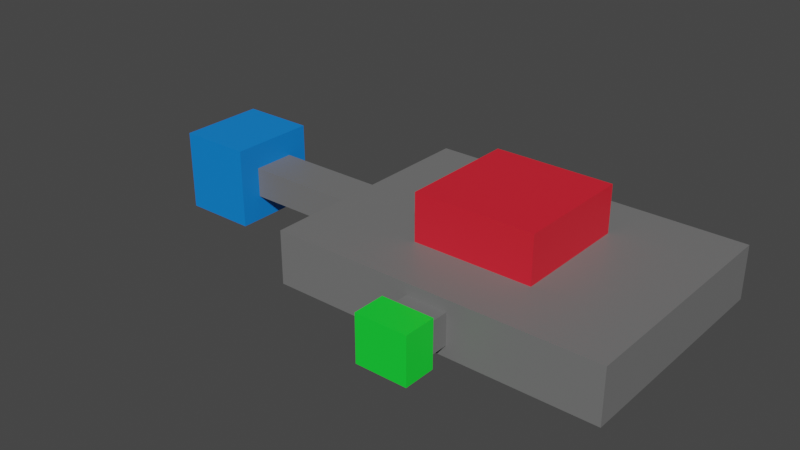 # Source: gizmo.blend  (saved by Blender 3.3.6; exported with 4.5.12 LTS)
import bpy
from mathutils import Matrix  # noqa: F401  (used for matrix-valued properties, if any)

bpy.ops.wm.read_factory_settings(use_empty=True)
scene = bpy.context.scene
scene.name = 'Scene'

# ---- collections
col_collection = bpy.data.collections.new('Collection'); scene.collection.children.link(col_collection)

# ---- materials (node trees are filled in below, after node groups)
mat_material = bpy.data.materials.new('Material')
mat_material.alpha_threshold = 0.0
mat_material.use_transparent_shadow = False
mat_material.roughness = 0.5
mat_material.line_color = (0.0, 0.0, 0.0, 1.0)
mat_material_001 = bpy.data.materials.new('Material.001')
mat_material_001.use_transparent_shadow = False
mat_material_002 = bpy.data.materials.new('Material.002')
mat_material_002.use_transparent_shadow = False
mat_material_003 = bpy.data.materials.new('Material.003')
mat_material_003.use_transparent_shadow = False

# ---- material node trees
mat_material.use_nodes = True; mat_material.node_tree.nodes.clear()
_N = mat_material.node_tree.nodes; _L = mat_material.node_tree.links
n0 = _N.new('ShaderNodeOutputMaterial'); n0.name = 'Material Output'; n0.location = (300, 300)
n1 = _N.new('ShaderNodeBsdfPrincipled'); n1.name = 'Principled BSDF'; n1.location = (10, 300)
n1.distribution = 'GGX'
n1.subsurface_method = 'RANDOM_WALK_SKIN'
n1.inputs[0].default_value = (0.1734, 0.1734, 0.1734, 1.0)
n1.inputs[3].default_value = 1.45
n1.inputs[27].default_value = (0.0, 0.0, 0.0, 1.0)
n1.inputs[28].default_value = 1.0
_L.new(n1.outputs[0], n0.inputs[0])
n0.is_active_output = True
mat_material_001.use_nodes = True; mat_material_001.node_tree.nodes.clear()
_N = mat_material_001.node_tree.nodes; _L = mat_material_001.node_tree.links
n0 = _N.new('ShaderNodeBsdfPrincipled'); n0.name = 'Principled BSDF'; n0.location = (10, 300)
n0.distribution = 'GGX'
n0.subsurface_method = 'RANDOM_WALK_SKIN'
n0.inputs[0].default_value = (0.8, 0.01523, 0.03276, 1.0)
n0.inputs[3].default_value = 1.45
n0.inputs[27].default_value = (0.0, 0.0, 0.0, 1.0)
n0.inputs[28].default_value = 1.0
n1 = _N.new('ShaderNodeOutputMaterial'); n1.name = 'Material Output'; n1.location = (300, 300)
_L.new(n0.outputs[0], n1.inputs[0])
n1.is_active_output = True
mat_material_002.use_nodes = True; mat_material_002.node_tree.nodes.clear()
_N = mat_material_002.node_tree.nodes; _L = mat_material_002.node_tree.links
n0 = _N.new('ShaderNodeBsdfPrincipled'); n0.name = 'Principled BSDF'; n0.location = (10, 300)
n0.distribution = 'GGX'
n0.subsurface_method = 'RANDOM_WALK_SKIN'
n0.inputs[0].default_value = (0.001967, 0.2245, 0.8, 1.0)
n0.inputs[3].default_value = 1.45
n0.inputs[27].default_value = (0.0, 0.0, 0.0, 1.0)
n0.inputs[28].default_value = 1.0
n1 = _N.new('ShaderNodeOutputMaterial'); n1.name = 'Material Output'; n1.location = (300, 300)
_L.new(n0.outputs[0], n1.inputs[0])
n1.is_active_output = True
mat_material_003.use_nodes = True; mat_material_003.node_tree.nodes.clear()
_N = mat_material_003.node_tree.nodes; _L = mat_material_003.node_tree.links
n0 = _N.new('ShaderNodeBsdfPrincipled'); n0.name = 'Principled BSDF'; n0.location = (10, 300)
n0.distribution = 'GGX'
n0.subsurface_method = 'RANDOM_WALK_SKIN'
n0.inputs[0].default_value = (0.007242, 0.8, 0.03789, 1.0)
n0.inputs[3].default_value = 1.45
n0.inputs[27].default_value = (0.0, 0.0, 0.0, 1.0)
n0.inputs[28].default_value = 1.0
n1 = _N.new('ShaderNodeOutputMaterial'); n1.name = 'Material Output'; n1.location = (300, 300)
_L.new(n0.outputs[0], n1.inputs[0])
n1.is_active_output = True

# ---- world
world_world = bpy.data.worlds.new('World'); scene.world = world_world
world_world.use_nodes = True; world_world.node_tree.nodes.clear()
_N = world_world.node_tree.nodes; _L = world_world.node_tree.links
n0 = _N.new('ShaderNodeOutputWorld'); n0.name = 'World Output'; n0.location = (300, 300)
n1 = _N.new('ShaderNodeBackground'); n1.name = 'Background'; n1.location = (10, 300)
n1.inputs[0].default_value = (0.05088, 0.05088, 0.05088, 1.0)
_L.new(n1.outputs[0], n0.inputs[0])
n0.is_active_output = True
world_world.color = (0.05088, 0.05088, 0.05088)
world_world.use_sun_shadow = False
world_world.sun_shadow_jitter_overblur = 0.0

# ---- meshes
me_cube = bpy.data.meshes.new('Cube')
me_cube.from_pydata([(1.378, 1.0, 0.2268), (1.378, 1.0, -0.2268), (1.378, -1.0, 0.2268), (1.378, -1.0, -0.2268), (-1.378, 1.0, 0.2268), (-1.378, 1.0, -0.2268), (-1.378, -1.0, 0.2268), (-1.378, -1.0, -0.2268), (-1.378, 0.1878, -0.1306), (-1.378, -0.1851, -0.1306), (1.378, 0.284, 0.2268), (1.378, -0.2813, 0.2268), (-1.378, -0.1851, 0.1306), (-1.378, 0.1878, 0.1306), (1.378, -0.2813, -0.2268), (1.378, 0.284, -0.2268), (-1.378, 0.284, -0.2268), (-1.378, -0.2813, -0.2268), (-1.378, -0.2813, 0.2268), (-1.378, 0.284, 0.2268), (-2.473, 0.1878, -0.1306), (-2.473, -0.1851, -0.1306), (-2.473, -0.1851, 0.1306), (-2.473, 0.1878, 0.1306), (-2.473, 0.3766, -0.3467), (-2.473, -0.3739, -0.3467), (-2.473, -0.3739, 0.3467), (-2.473, 0.3766, 0.3467), (-3.107, 0.3766, -0.3467), (-3.107, -0.3739, -0.3467), (-3.107, -0.3739, 0.3467), (-3.107, 0.3766, 0.3467), (0.5035, 1.0, -0.2268), (-0.5035, 1.0, -0.2268), (0.1727, -1.0, 0.1317), (-0.1727, -1.0, 0.1317), (-0.1727, -1.0, -0.1317), (0.1727, -1.0, -0.1317), (-0.5035, 1.0, 0.2268), (0.5035, 1.0, 0.2268), (0.5035, 0.284, -0.2268), (-0.5035, 0.284, -0.2268), (0.5035, -0.2813, -0.2268), (-0.5035, -0.2813, -0.2268), (-0.5035, 0.5072, 0.2268), (0.5035, 0.5072, 0.2268), (-0.5035, -0.5045, 0.2268), (0.5035, -0.5045, 0.2268), (-0.5035, 0.5072, 0.6257), (0.5035, 0.5072, 0.6257), (-0.5035, -0.5045, 0.6257), (0.5035, -0.5045, 0.6257), (0.5035, -1.0, 0.2268), (-0.5035, -1.0, 0.2268), (-0.5035, -1.0, -0.2268), (0.5035, -1.0, -0.2268), (0.1727, -1.199, 0.1317), (-0.1727, -1.199, 0.1317), (-0.1727, -1.199, -0.1317), (0.1727, -1.199, -0.1317), (0.2179, -1.199, 0.1994), (-0.2179, -1.199, 0.1994), (-0.2179, -1.199, -0.1994), (0.2179, -1.199, -0.1994), (0.2179, -1.474, 0.1994), (-0.2179, -1.474, 0.1994), (-0.2179, -1.474, -0.1994), (0.2179, -1.474, -0.1994)], [], [(46, 18, 6, 53), (54, 53, 6, 7), (16, 19, 4, 5), (42, 14, 3, 55), (14, 11, 2, 3), (32, 39, 0, 1), (1, 0, 10, 15), (15, 10, 11, 14), (32, 1, 15, 40), (40, 15, 14, 42), (7, 6, 18, 17), (12, 13, 23, 22), (38, 4, 19, 44), (44, 19, 18, 46), (9, 8, 16, 17), (13, 12, 18, 19), (12, 9, 17, 18), (8, 13, 19, 16), (23, 20, 24, 27), (9, 12, 22, 21), (8, 9, 21, 20), (13, 8, 20, 23), (25, 26, 30, 29), (22, 23, 27, 26), (21, 22, 26, 25), (20, 21, 25, 24), (29, 30, 31, 28), (24, 25, 29, 28), (27, 24, 28, 31), (26, 27, 31, 30), (10, 45, 47, 11), (44, 46, 50, 48), (0, 39, 45, 10), (39, 38, 44, 45), (16, 41, 43, 17), (41, 40, 42, 43), (5, 33, 41, 16), (33, 32, 40, 41), (5, 4, 38, 33), (33, 38, 39, 32), (17, 43, 54, 7), (43, 42, 55, 54), (3, 2, 52, 55), (37, 34, 56, 59), (11, 47, 52, 2), (47, 46, 53, 52), (49, 48, 50, 51), (46, 47, 51, 50), (45, 44, 48, 49), (47, 45, 49, 51), (35, 34, 52, 53), (37, 36, 54, 55), (34, 37, 55, 52), (36, 35, 53, 54), (57, 58, 62, 61), (34, 35, 57, 56), (35, 36, 58, 57), (36, 37, 59, 58), (62, 63, 67, 66), (58, 59, 63, 62), (59, 56, 60, 63), (56, 57, 61, 60), (67, 64, 65, 66), (63, 60, 64, 67), (60, 61, 65, 64), (61, 62, 66, 65)])
me_cube.polygons.foreach_set('material_index', [0, 0, 0, 0, 0, 0, 0, 0, 0, 0, 0, 0, 0, 0, 0, 0, 0, 0, 2, 0, 0, 0, 2, 2, 2, 2, 2, 2, 2, 2, 0, 1, 0, 0, 0, 0, 0, 0, 0, 0, 0, 0, 0, 0, 0, 0, 1, 1, 1, 1, 0, 0, 0, 0, 3, 0, 0, 0, 3, 3, 3, 3, 3, 3, 3, 3])
_uv = me_cube.uv_layers.new(name='UVMap')
_uv.uv.foreach_set('vector', [0.7917, 0.6665, 0.875, 0.6665, 0.875, 0.75, 0.7917, 0.75, 0.375, 0.9167, 0.625, 0.9167, 0.625, 1.0, 0.375, 1.0, 0.375, 0.1668, 0.625, 0.1668, 0.625, 0.25, 0.375, 0.25, 0.2917, 0.6665, 0.375, 0.6665, 0.375, 0.75, 0.2917, 0.75, 0.375, 0.6665, 0.625, 0.6665, 0.625, 0.75, 0.375, 0.75, 0.375, 0.4167, 0.625, 0.4167, 0.625, 0.5, 0.375, 0.5, 0.375, 0.5, 0.625, 0.5, 0.625, 0.5832, 0.375, 0.5832, 0.375, 0.5832, 0.625, 0.5832, 0.625, 0.6665, 0.375, 0.6665, 0.2917, 0.5, 0.375, 0.5, 0.375, 0.5832, 0.2917, 0.5832, 0.2917, 0.5832, 0.375, 0.5832, 0.375, 0.6665, 0.2917, 0.6665, 0.375, 0.0, 0.625, 0.0, 0.625, 0.0835, 0.375, 0.0835, 0.572, 0.09769, 0.572, 0.1526, 0.572, 0.1526, 0.572, 0.09769, 0.7917, 0.5, 0.875, 0.5, 0.875, 0.5832, 0.7917, 0.5832, 0.7917, 0.5832, 0.875, 0.5832, 0.875, 0.6665, 0.7917, 0.6665, 0.428, 0.09769, 0.428, 0.1526, 0.375, 0.1668, 0.375, 0.0835, 0.572, 0.1526, 0.572, 0.09769, 0.625, 0.0835, 0.625, 0.1668, 0.572, 0.09769, 0.428, 0.09769, 0.375, 0.0835, 0.625, 0.0835, 0.428, 0.1526, 0.572, 0.1526, 0.625, 0.1668, 0.375, 0.1668, 0.572, 0.1526, 0.428, 0.1526, 0.428, 0.1526, 0.572, 0.1526, 0.428, 0.09769, 0.572, 0.09769, 0.572, 0.09769, 0.428, 0.09769, 0.428, 0.1526, 0.428, 0.09769, 0.428, 0.09769, 0.428, 0.1526, 0.572, 0.1526, 0.428, 0.1526, 0.428, 0.1526, 0.572, 0.1526, 0.428, 0.09769, 0.572, 0.09769, 0.572, 0.09769, 0.428, 0.09769, 0.572, 0.09769, 0.572, 0.1526, 0.572, 0.1526, 0.572, 0.09769, 0.428, 0.09769, 0.572, 0.09769, 0.572, 0.09769, 0.428, 0.09769, 0.428, 0.1526, 0.428, 0.09769, 0.428, 0.09769, 0.428, 0.1526, 0.428, 0.09769, 0.572, 0.09769, 0.572, 0.1526, 0.428, 0.1526, 0.428, 0.1526, 0.428, 0.09769, 0.428, 0.09769, 0.428, 0.1526, 0.572, 0.1526, 0.428, 0.1526, 0.428, 0.1526, 0.572, 0.1526, 0.572, 0.09769, 0.572, 0.1526, 0.572, 0.1526, 0.572, 0.09769, 0.625, 0.5832, 0.7083, 0.5832, 0.7083, 0.6665, 0.625, 0.6665, 0.7917, 0.5832, 0.7917, 0.6665, 0.7917, 0.6665, 0.7917, 0.5832, 0.625, 0.5, 0.7083, 0.5, 0.7083, 0.5832, 0.625, 0.5832, 0.7083, 0.5, 0.7917, 0.5, 0.7917, 0.5832, 0.7083, 0.5832, 0.125, 0.5832, 0.2083, 0.5832, 0.2083, 0.6665, 0.125, 0.6665, 0.2083, 0.5832, 0.2917, 0.5832, 0.2917, 0.6665, 0.2083, 0.6665, 0.125, 0.5, 0.2083, 0.5, 0.2083, 0.5832, 0.125, 0.5832, 0.2083, 0.5, 0.2917, 0.5, 0.2917, 0.5832, 0.2083, 0.5832, 0.375, 0.25, 0.625, 0.25, 0.625, 0.3333, 0.375, 0.3333, 0.375, 0.3333, 0.625, 0.3333, 0.625, 0.4167, 0.375, 0.4167, 0.125, 0.6665, 0.2083, 0.6665, 0.2083, 0.75, 0.125, 0.75, 0.2083, 0.6665, 0.2917, 0.6665, 0.2917, 0.75, 0.2083, 0.75, 0.375, 0.75, 0.625, 0.75, 0.625, 0.8333, 0.375, 0.8333, 0.4274, 0.8412, 0.5726, 0.8412, 0.5726, 0.8412, 0.4274, 0.8412, 0.625, 0.6665, 0.7083, 0.6665, 0.7083, 0.75, 0.625, 0.75, 0.7083, 0.6665, 0.7917, 0.6665, 0.7917, 0.75, 0.7083, 0.75, 0.7083, 0.5832, 0.7917, 0.5832, 0.7917, 0.6665, 0.7083, 0.6665, 0.7917, 0.6665, 0.7083, 0.6665, 0.7083, 0.6665, 0.7917, 0.6665, 0.7083, 0.5832, 0.7917, 0.5832, 0.7917, 0.5832, 0.7083, 0.5832, 0.7083, 0.6665, 0.7083, 0.5832, 0.7083, 0.5832, 0.7083, 0.6665, 0.5726, 0.9088, 0.5726, 0.8412, 0.625, 0.8333, 0.625, 0.9167, 0.4274, 0.8412, 0.4274, 0.9088, 0.375, 0.9167, 0.375, 0.8333, 0.5726, 0.8412, 0.4274, 0.8412, 0.375, 0.8333, 0.625, 0.8333, 0.4274, 0.9088, 0.5726, 0.9088, 0.625, 0.9167, 0.375, 0.9167, 0.5726, 0.9088, 0.4274, 0.9088, 0.4274, 0.9088, 0.5726, 0.9088, 0.5726, 0.8412, 0.5726, 0.9088, 0.5726, 0.9088, 0.5726, 0.8412, 0.5726, 0.9088, 0.4274, 0.9088, 0.4274, 0.9088, 0.5726, 0.9088, 0.4274, 0.9088, 0.4274, 0.8412, 0.4274, 0.8412, 0.4274, 0.9088, 0.4274, 0.9088, 0.4274, 0.8412, 0.4274, 0.8412, 0.4274, 0.9088, 0.4274, 0.9088, 0.4274, 0.8412, 0.4274, 0.8412, 0.4274, 0.9088, 0.4274, 0.8412, 0.5726, 0.8412, 0.5726, 0.8412, 0.4274, 0.8412, 0.5726, 0.8412, 0.5726, 0.9088, 0.5726, 0.9088, 0.5726, 0.8412, 0.4274, 0.8412, 0.5726, 0.8412, 0.5726, 0.9088, 0.4274, 0.9088, 0.4274, 0.8412, 0.5726, 0.8412, 0.5726, 0.8412, 0.4274, 0.8412, 0.5726, 0.8412, 0.5726, 0.9088, 0.5726, 0.9088, 0.5726, 0.8412, 0.5726, 0.9088, 0.4274, 0.9088, 0.4274, 0.9088, 0.5726, 0.9088])
me_cube.materials.append(mat_material)
me_cube.materials.append(mat_material_001)
me_cube.materials.append(mat_material_002)
me_cube.materials.append(mat_material_003)
me_cube.use_mirror_vertex_groups = False
me_cube.update()

# ---- objects
ob_cube = bpy.data.objects.new('Cube', me_cube)

# ---- transforms, parenting, visibility, modifiers, constraints
ob_cube.location = (0.0, 0.0, 0.0)
ob_cube.lock_rotations_4d = False
ob_cube.empty_display_type = 'ARROWS'
ob_cube.lineart.crease_threshold = 0.0

# ---- collection membership
col_collection.objects.link(ob_cube)

# ---- scene / render settings (as saved in the file)
scene.frame_start = 1; scene.frame_end = 250; scene.frame_set(1)
scene.render.engine = 'BLENDER_EEVEE_NEXT'
scene.cycles.sampling_pattern = 'TABULATED_SOBOL'
scene.cycles.use_light_tree = False
scene.view_settings.view_transform = 'Filmic'
bpy.context.view_layer.update()

# ---- added for rendering (the .blend has no active camera and no usable light): camera, sun
cam_auto = bpy.data.cameras.new('AutoCamera')
cam_auto.lens = 50.0
cam_auto.sensor_width = 36.0
cam_auto.clip_end = 1000.0
ob_auto_camera = bpy.data.objects.new('AutoCamera', cam_auto)
scene.collection.objects.link(ob_auto_camera)
ob_auto_camera.location = (3.95962, -6.0257, 3.99856)
ob_auto_camera.rotation_euler = (1.09748, -7.21219e-08, 0.694738)
scene.camera = ob_auto_camera
light_auto_sun = bpy.data.lights.new('AutoSun', 'SUN')
light_auto_sun.energy = 3.0
light_auto_sun.angle = 0.0523599
ob_auto_sun = bpy.data.objects.new('AutoSun', light_auto_sun)
scene.collection.objects.link(ob_auto_sun)
ob_auto_sun.rotation_euler = (0.872665, 0.174533, 0.523599)
bpy.context.view_layer.update()
